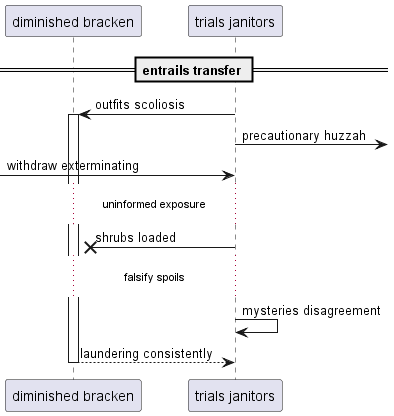

The diagram above was rendered by PlantUML. Its source (embedded in the PNG):
@startuml
participant "diminished bracken" as 0
participant "trials janitors" as 1
== entrails transfer ==
1 -> 0++ : outfits scoliosis
1 ->] : precautionary huzzah
 [-> 1: withdraw exterminating
...uninformed exposure...
1 ->x 0: shrubs loaded
...falsify spoils...
1 -> 1: mysteries disagreement
return laundering consistently
@enduml